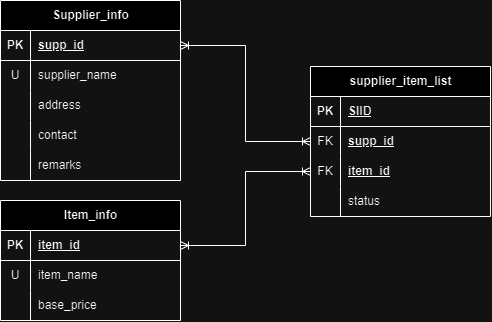

The diagram above was exported from draw.io. Its source (the exported page's mxGraphModel, read from the mxfile embedded in the PNG):
<mxGraphModel dx="989" dy="509" grid="1" gridSize="10" guides="1" tooltips="1" connect="1" arrows="1" fold="1" page="1" pageScale="1" pageWidth="827" pageHeight="1169" math="0" shadow="0">
  <root>
    <mxCell id="0" />
    <mxCell id="1" parent="0" />
    <mxCell id="y__-g3DstRSu-WY6ehYy-5" value="Supplier_info" style="shape=table;startSize=30;container=1;collapsible=1;childLayout=tableLayout;fixedRows=1;rowLines=0;fontStyle=1;align=center;resizeLast=1;html=1;" vertex="1" parent="1">
      <mxGeometry x="40" y="360" width="180" height="180" as="geometry" />
    </mxCell>
    <mxCell id="y__-g3DstRSu-WY6ehYy-6" value="" style="shape=tableRow;horizontal=0;startSize=0;swimlaneHead=0;swimlaneBody=0;fillColor=none;collapsible=0;dropTarget=0;points=[[0,0.5],[1,0.5]];portConstraint=eastwest;top=0;left=0;right=0;bottom=1;" vertex="1" parent="y__-g3DstRSu-WY6ehYy-5">
      <mxGeometry y="30" width="180" height="30" as="geometry" />
    </mxCell>
    <mxCell id="y__-g3DstRSu-WY6ehYy-7" value="PK" style="shape=partialRectangle;connectable=0;fillColor=none;top=0;left=0;bottom=0;right=0;fontStyle=1;overflow=hidden;whiteSpace=wrap;html=1;" vertex="1" parent="y__-g3DstRSu-WY6ehYy-6">
      <mxGeometry width="30" height="30" as="geometry">
        <mxRectangle width="30" height="30" as="alternateBounds" />
      </mxGeometry>
    </mxCell>
    <mxCell id="y__-g3DstRSu-WY6ehYy-8" value="supp_id" style="shape=partialRectangle;connectable=0;fillColor=none;top=0;left=0;bottom=0;right=0;align=left;spacingLeft=6;fontStyle=5;overflow=hidden;whiteSpace=wrap;html=1;" vertex="1" parent="y__-g3DstRSu-WY6ehYy-6">
      <mxGeometry x="30" width="150" height="30" as="geometry">
        <mxRectangle width="150" height="30" as="alternateBounds" />
      </mxGeometry>
    </mxCell>
    <mxCell id="y__-g3DstRSu-WY6ehYy-9" value="" style="shape=tableRow;horizontal=0;startSize=0;swimlaneHead=0;swimlaneBody=0;fillColor=none;collapsible=0;dropTarget=0;points=[[0,0.5],[1,0.5]];portConstraint=eastwest;top=0;left=0;right=0;bottom=0;" vertex="1" parent="y__-g3DstRSu-WY6ehYy-5">
      <mxGeometry y="60" width="180" height="30" as="geometry" />
    </mxCell>
    <mxCell id="y__-g3DstRSu-WY6ehYy-10" value="U" style="shape=partialRectangle;connectable=0;fillColor=none;top=0;left=0;bottom=0;right=0;editable=1;overflow=hidden;whiteSpace=wrap;html=1;" vertex="1" parent="y__-g3DstRSu-WY6ehYy-9">
      <mxGeometry width="30" height="30" as="geometry">
        <mxRectangle width="30" height="30" as="alternateBounds" />
      </mxGeometry>
    </mxCell>
    <mxCell id="y__-g3DstRSu-WY6ehYy-11" value="supplier_name" style="shape=partialRectangle;connectable=0;fillColor=none;top=0;left=0;bottom=0;right=0;align=left;spacingLeft=6;overflow=hidden;whiteSpace=wrap;html=1;" vertex="1" parent="y__-g3DstRSu-WY6ehYy-9">
      <mxGeometry x="30" width="150" height="30" as="geometry">
        <mxRectangle width="150" height="30" as="alternateBounds" />
      </mxGeometry>
    </mxCell>
    <mxCell id="y__-g3DstRSu-WY6ehYy-12" value="" style="shape=tableRow;horizontal=0;startSize=0;swimlaneHead=0;swimlaneBody=0;fillColor=none;collapsible=0;dropTarget=0;points=[[0,0.5],[1,0.5]];portConstraint=eastwest;top=0;left=0;right=0;bottom=0;" vertex="1" parent="y__-g3DstRSu-WY6ehYy-5">
      <mxGeometry y="90" width="180" height="30" as="geometry" />
    </mxCell>
    <mxCell id="y__-g3DstRSu-WY6ehYy-13" value="" style="shape=partialRectangle;connectable=0;fillColor=none;top=0;left=0;bottom=0;right=0;editable=1;overflow=hidden;whiteSpace=wrap;html=1;" vertex="1" parent="y__-g3DstRSu-WY6ehYy-12">
      <mxGeometry width="30" height="30" as="geometry">
        <mxRectangle width="30" height="30" as="alternateBounds" />
      </mxGeometry>
    </mxCell>
    <mxCell id="y__-g3DstRSu-WY6ehYy-14" value="address" style="shape=partialRectangle;connectable=0;fillColor=none;top=0;left=0;bottom=0;right=0;align=left;spacingLeft=6;overflow=hidden;whiteSpace=wrap;html=1;" vertex="1" parent="y__-g3DstRSu-WY6ehYy-12">
      <mxGeometry x="30" width="150" height="30" as="geometry">
        <mxRectangle width="150" height="30" as="alternateBounds" />
      </mxGeometry>
    </mxCell>
    <mxCell id="y__-g3DstRSu-WY6ehYy-15" value="" style="shape=tableRow;horizontal=0;startSize=0;swimlaneHead=0;swimlaneBody=0;fillColor=none;collapsible=0;dropTarget=0;points=[[0,0.5],[1,0.5]];portConstraint=eastwest;top=0;left=0;right=0;bottom=0;" vertex="1" parent="y__-g3DstRSu-WY6ehYy-5">
      <mxGeometry y="120" width="180" height="30" as="geometry" />
    </mxCell>
    <mxCell id="y__-g3DstRSu-WY6ehYy-16" value="" style="shape=partialRectangle;connectable=0;fillColor=none;top=0;left=0;bottom=0;right=0;editable=1;overflow=hidden;whiteSpace=wrap;html=1;" vertex="1" parent="y__-g3DstRSu-WY6ehYy-15">
      <mxGeometry width="30" height="30" as="geometry">
        <mxRectangle width="30" height="30" as="alternateBounds" />
      </mxGeometry>
    </mxCell>
    <mxCell id="y__-g3DstRSu-WY6ehYy-17" value="contact" style="shape=partialRectangle;connectable=0;fillColor=none;top=0;left=0;bottom=0;right=0;align=left;spacingLeft=6;overflow=hidden;whiteSpace=wrap;html=1;" vertex="1" parent="y__-g3DstRSu-WY6ehYy-15">
      <mxGeometry x="30" width="150" height="30" as="geometry">
        <mxRectangle width="150" height="30" as="alternateBounds" />
      </mxGeometry>
    </mxCell>
    <mxCell id="y__-g3DstRSu-WY6ehYy-18" style="shape=tableRow;horizontal=0;startSize=0;swimlaneHead=0;swimlaneBody=0;fillColor=none;collapsible=0;dropTarget=0;points=[[0,0.5],[1,0.5]];portConstraint=eastwest;top=0;left=0;right=0;bottom=0;" vertex="1" parent="y__-g3DstRSu-WY6ehYy-5">
      <mxGeometry y="150" width="180" height="30" as="geometry" />
    </mxCell>
    <mxCell id="y__-g3DstRSu-WY6ehYy-19" style="shape=partialRectangle;connectable=0;fillColor=none;top=0;left=0;bottom=0;right=0;editable=1;overflow=hidden;whiteSpace=wrap;html=1;" vertex="1" parent="y__-g3DstRSu-WY6ehYy-18">
      <mxGeometry width="30" height="30" as="geometry">
        <mxRectangle width="30" height="30" as="alternateBounds" />
      </mxGeometry>
    </mxCell>
    <mxCell id="y__-g3DstRSu-WY6ehYy-20" value="remarks" style="shape=partialRectangle;connectable=0;fillColor=none;top=0;left=0;bottom=0;right=0;align=left;spacingLeft=6;overflow=hidden;whiteSpace=wrap;html=1;" vertex="1" parent="y__-g3DstRSu-WY6ehYy-18">
      <mxGeometry x="30" width="150" height="30" as="geometry">
        <mxRectangle width="150" height="30" as="alternateBounds" />
      </mxGeometry>
    </mxCell>
    <mxCell id="y__-g3DstRSu-WY6ehYy-21" value="Item_info" style="shape=table;startSize=30;container=1;collapsible=1;childLayout=tableLayout;fixedRows=1;rowLines=0;fontStyle=1;align=center;resizeLast=1;html=1;" vertex="1" parent="1">
      <mxGeometry x="40" y="560" width="180" height="120" as="geometry" />
    </mxCell>
    <mxCell id="y__-g3DstRSu-WY6ehYy-22" value="" style="shape=tableRow;horizontal=0;startSize=0;swimlaneHead=0;swimlaneBody=0;fillColor=none;collapsible=0;dropTarget=0;points=[[0,0.5],[1,0.5]];portConstraint=eastwest;top=0;left=0;right=0;bottom=1;" vertex="1" parent="y__-g3DstRSu-WY6ehYy-21">
      <mxGeometry y="30" width="180" height="30" as="geometry" />
    </mxCell>
    <mxCell id="y__-g3DstRSu-WY6ehYy-23" value="PK" style="shape=partialRectangle;connectable=0;fillColor=none;top=0;left=0;bottom=0;right=0;fontStyle=1;overflow=hidden;whiteSpace=wrap;html=1;" vertex="1" parent="y__-g3DstRSu-WY6ehYy-22">
      <mxGeometry width="30" height="30" as="geometry">
        <mxRectangle width="30" height="30" as="alternateBounds" />
      </mxGeometry>
    </mxCell>
    <mxCell id="y__-g3DstRSu-WY6ehYy-24" value="item_id" style="shape=partialRectangle;connectable=0;fillColor=none;top=0;left=0;bottom=0;right=0;align=left;spacingLeft=6;fontStyle=5;overflow=hidden;whiteSpace=wrap;html=1;" vertex="1" parent="y__-g3DstRSu-WY6ehYy-22">
      <mxGeometry x="30" width="150" height="30" as="geometry">
        <mxRectangle width="150" height="30" as="alternateBounds" />
      </mxGeometry>
    </mxCell>
    <mxCell id="y__-g3DstRSu-WY6ehYy-25" value="" style="shape=tableRow;horizontal=0;startSize=0;swimlaneHead=0;swimlaneBody=0;fillColor=none;collapsible=0;dropTarget=0;points=[[0,0.5],[1,0.5]];portConstraint=eastwest;top=0;left=0;right=0;bottom=0;" vertex="1" parent="y__-g3DstRSu-WY6ehYy-21">
      <mxGeometry y="60" width="180" height="30" as="geometry" />
    </mxCell>
    <mxCell id="y__-g3DstRSu-WY6ehYy-26" value="U" style="shape=partialRectangle;connectable=0;fillColor=none;top=0;left=0;bottom=0;right=0;editable=1;overflow=hidden;whiteSpace=wrap;html=1;" vertex="1" parent="y__-g3DstRSu-WY6ehYy-25">
      <mxGeometry width="30" height="30" as="geometry">
        <mxRectangle width="30" height="30" as="alternateBounds" />
      </mxGeometry>
    </mxCell>
    <mxCell id="y__-g3DstRSu-WY6ehYy-27" value="item_name" style="shape=partialRectangle;connectable=0;fillColor=none;top=0;left=0;bottom=0;right=0;align=left;spacingLeft=6;overflow=hidden;whiteSpace=wrap;html=1;" vertex="1" parent="y__-g3DstRSu-WY6ehYy-25">
      <mxGeometry x="30" width="150" height="30" as="geometry">
        <mxRectangle width="150" height="30" as="alternateBounds" />
      </mxGeometry>
    </mxCell>
    <mxCell id="y__-g3DstRSu-WY6ehYy-28" value="" style="shape=tableRow;horizontal=0;startSize=0;swimlaneHead=0;swimlaneBody=0;fillColor=none;collapsible=0;dropTarget=0;points=[[0,0.5],[1,0.5]];portConstraint=eastwest;top=0;left=0;right=0;bottom=0;" vertex="1" parent="y__-g3DstRSu-WY6ehYy-21">
      <mxGeometry y="90" width="180" height="30" as="geometry" />
    </mxCell>
    <mxCell id="y__-g3DstRSu-WY6ehYy-29" value="" style="shape=partialRectangle;connectable=0;fillColor=none;top=0;left=0;bottom=0;right=0;editable=1;overflow=hidden;whiteSpace=wrap;html=1;" vertex="1" parent="y__-g3DstRSu-WY6ehYy-28">
      <mxGeometry width="30" height="30" as="geometry">
        <mxRectangle width="30" height="30" as="alternateBounds" />
      </mxGeometry>
    </mxCell>
    <mxCell id="y__-g3DstRSu-WY6ehYy-30" value="base_price" style="shape=partialRectangle;connectable=0;fillColor=none;top=0;left=0;bottom=0;right=0;align=left;spacingLeft=6;overflow=hidden;whiteSpace=wrap;html=1;" vertex="1" parent="y__-g3DstRSu-WY6ehYy-28">
      <mxGeometry x="30" width="150" height="30" as="geometry">
        <mxRectangle width="150" height="30" as="alternateBounds" />
      </mxGeometry>
    </mxCell>
    <mxCell id="y__-g3DstRSu-WY6ehYy-37" value="supplier_item_list" style="shape=table;startSize=30;container=1;collapsible=1;childLayout=tableLayout;fixedRows=1;rowLines=0;fontStyle=1;align=center;resizeLast=1;html=1;" vertex="1" parent="1">
      <mxGeometry x="350" y="426" width="180" height="150" as="geometry" />
    </mxCell>
    <mxCell id="y__-g3DstRSu-WY6ehYy-38" value="" style="shape=tableRow;horizontal=0;startSize=0;swimlaneHead=0;swimlaneBody=0;fillColor=none;collapsible=0;dropTarget=0;points=[[0,0.5],[1,0.5]];portConstraint=eastwest;top=0;left=0;right=0;bottom=1;" vertex="1" parent="y__-g3DstRSu-WY6ehYy-37">
      <mxGeometry y="30" width="180" height="30" as="geometry" />
    </mxCell>
    <mxCell id="y__-g3DstRSu-WY6ehYy-39" value="PK" style="shape=partialRectangle;connectable=0;fillColor=none;top=0;left=0;bottom=0;right=0;fontStyle=1;overflow=hidden;whiteSpace=wrap;html=1;" vertex="1" parent="y__-g3DstRSu-WY6ehYy-38">
      <mxGeometry width="30" height="30" as="geometry">
        <mxRectangle width="30" height="30" as="alternateBounds" />
      </mxGeometry>
    </mxCell>
    <mxCell id="y__-g3DstRSu-WY6ehYy-40" value="SIID" style="shape=partialRectangle;connectable=0;fillColor=none;top=0;left=0;bottom=0;right=0;align=left;spacingLeft=6;fontStyle=5;overflow=hidden;whiteSpace=wrap;html=1;" vertex="1" parent="y__-g3DstRSu-WY6ehYy-38">
      <mxGeometry x="30" width="150" height="30" as="geometry">
        <mxRectangle width="150" height="30" as="alternateBounds" />
      </mxGeometry>
    </mxCell>
    <mxCell id="y__-g3DstRSu-WY6ehYy-41" value="" style="shape=tableRow;horizontal=0;startSize=0;swimlaneHead=0;swimlaneBody=0;fillColor=none;collapsible=0;dropTarget=0;points=[[0,0.5],[1,0.5]];portConstraint=eastwest;top=0;left=0;right=0;bottom=0;" vertex="1" parent="y__-g3DstRSu-WY6ehYy-37">
      <mxGeometry y="60" width="180" height="30" as="geometry" />
    </mxCell>
    <mxCell id="y__-g3DstRSu-WY6ehYy-42" value="FK" style="shape=partialRectangle;connectable=0;fillColor=none;top=0;left=0;bottom=0;right=0;editable=1;overflow=hidden;whiteSpace=wrap;html=1;" vertex="1" parent="y__-g3DstRSu-WY6ehYy-41">
      <mxGeometry width="30" height="30" as="geometry">
        <mxRectangle width="30" height="30" as="alternateBounds" />
      </mxGeometry>
    </mxCell>
    <mxCell id="y__-g3DstRSu-WY6ehYy-43" value="&lt;span style=&quot;font-weight: 700; text-decoration-line: underline;&quot;&gt;supp_id&lt;/span&gt;" style="shape=partialRectangle;connectable=0;fillColor=none;top=0;left=0;bottom=0;right=0;align=left;spacingLeft=6;overflow=hidden;whiteSpace=wrap;html=1;" vertex="1" parent="y__-g3DstRSu-WY6ehYy-41">
      <mxGeometry x="30" width="150" height="30" as="geometry">
        <mxRectangle width="150" height="30" as="alternateBounds" />
      </mxGeometry>
    </mxCell>
    <mxCell id="y__-g3DstRSu-WY6ehYy-44" value="" style="shape=tableRow;horizontal=0;startSize=0;swimlaneHead=0;swimlaneBody=0;fillColor=none;collapsible=0;dropTarget=0;points=[[0,0.5],[1,0.5]];portConstraint=eastwest;top=0;left=0;right=0;bottom=0;" vertex="1" parent="y__-g3DstRSu-WY6ehYy-37">
      <mxGeometry y="90" width="180" height="30" as="geometry" />
    </mxCell>
    <mxCell id="y__-g3DstRSu-WY6ehYy-45" value="FK" style="shape=partialRectangle;connectable=0;fillColor=none;top=0;left=0;bottom=0;right=0;editable=1;overflow=hidden;whiteSpace=wrap;html=1;" vertex="1" parent="y__-g3DstRSu-WY6ehYy-44">
      <mxGeometry width="30" height="30" as="geometry">
        <mxRectangle width="30" height="30" as="alternateBounds" />
      </mxGeometry>
    </mxCell>
    <mxCell id="y__-g3DstRSu-WY6ehYy-46" value="&lt;span style=&quot;font-weight: 700; text-decoration-line: underline;&quot;&gt;item_id&lt;/span&gt;" style="shape=partialRectangle;connectable=0;fillColor=none;top=0;left=0;bottom=0;right=0;align=left;spacingLeft=6;overflow=hidden;whiteSpace=wrap;html=1;" vertex="1" parent="y__-g3DstRSu-WY6ehYy-44">
      <mxGeometry x="30" width="150" height="30" as="geometry">
        <mxRectangle width="150" height="30" as="alternateBounds" />
      </mxGeometry>
    </mxCell>
    <mxCell id="y__-g3DstRSu-WY6ehYy-47" style="shape=tableRow;horizontal=0;startSize=0;swimlaneHead=0;swimlaneBody=0;fillColor=none;collapsible=0;dropTarget=0;points=[[0,0.5],[1,0.5]];portConstraint=eastwest;top=0;left=0;right=0;bottom=0;" vertex="1" parent="y__-g3DstRSu-WY6ehYy-37">
      <mxGeometry y="120" width="180" height="30" as="geometry" />
    </mxCell>
    <mxCell id="y__-g3DstRSu-WY6ehYy-48" style="shape=partialRectangle;connectable=0;fillColor=none;top=0;left=0;bottom=0;right=0;editable=1;overflow=hidden;whiteSpace=wrap;html=1;" vertex="1" parent="y__-g3DstRSu-WY6ehYy-47">
      <mxGeometry width="30" height="30" as="geometry">
        <mxRectangle width="30" height="30" as="alternateBounds" />
      </mxGeometry>
    </mxCell>
    <mxCell id="y__-g3DstRSu-WY6ehYy-49" value="status" style="shape=partialRectangle;connectable=0;fillColor=none;top=0;left=0;bottom=0;right=0;align=left;spacingLeft=6;overflow=hidden;whiteSpace=wrap;html=1;" vertex="1" parent="y__-g3DstRSu-WY6ehYy-47">
      <mxGeometry x="30" width="150" height="30" as="geometry">
        <mxRectangle width="150" height="30" as="alternateBounds" />
      </mxGeometry>
    </mxCell>
    <mxCell id="y__-g3DstRSu-WY6ehYy-50" style="edgeStyle=orthogonalEdgeStyle;rounded=0;orthogonalLoop=1;jettySize=auto;html=1;entryX=0;entryY=0.5;entryDx=0;entryDy=0;startArrow=ERoneToMany;startFill=0;endArrow=ERoneToMany;endFill=0;" edge="1" parent="1" source="y__-g3DstRSu-WY6ehYy-22" target="y__-g3DstRSu-WY6ehYy-44">
      <mxGeometry relative="1" as="geometry" />
    </mxCell>
    <mxCell id="y__-g3DstRSu-WY6ehYy-51" style="edgeStyle=orthogonalEdgeStyle;rounded=0;orthogonalLoop=1;jettySize=auto;html=1;entryX=0;entryY=0.5;entryDx=0;entryDy=0;startArrow=ERoneToMany;startFill=0;endArrow=ERoneToMany;endFill=0;" edge="1" parent="1" source="y__-g3DstRSu-WY6ehYy-6" target="y__-g3DstRSu-WY6ehYy-41">
      <mxGeometry relative="1" as="geometry" />
    </mxCell>
  </root>
</mxGraphModel>